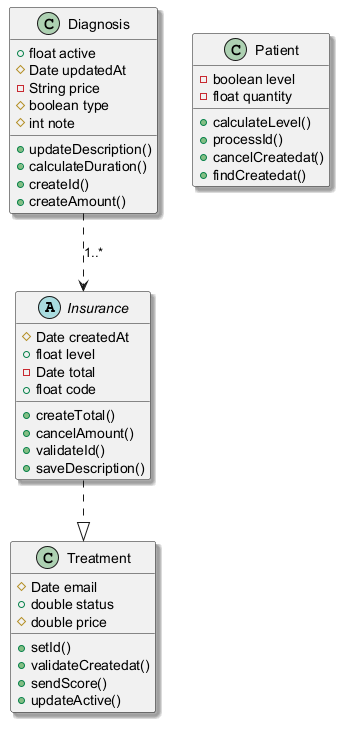

The diagram above was rendered by PlantUML. Its source (embedded in the PNG):
@startuml
skinparam shadowing true
abstract class Insurance {
  #Date createdAt
  +float level
  -Date total
  +float code
  +createTotal()
  +cancelAmount()
  +validateId()
  +saveDescription()
}
class Diagnosis {
  +float active
  #Date updatedAt
  -String price
  #boolean type
  #int note
  +updateDescription()
  +calculateDuration()
  +createId()
  +createAmount()
}
class Treatment {
  #Date email
  +double status
  #double price
  +setId()
  +validateCreatedat()
  +sendScore()
  +updateActive()
}
class Patient {
  -boolean level
  -float quantity
  +calculateLevel()
  +processId()
  +cancelCreatedat()
  +findCreatedat()
}
Diagnosis ..> Insurance : "1..*"
Insurance ..|> Treatment
@enduml